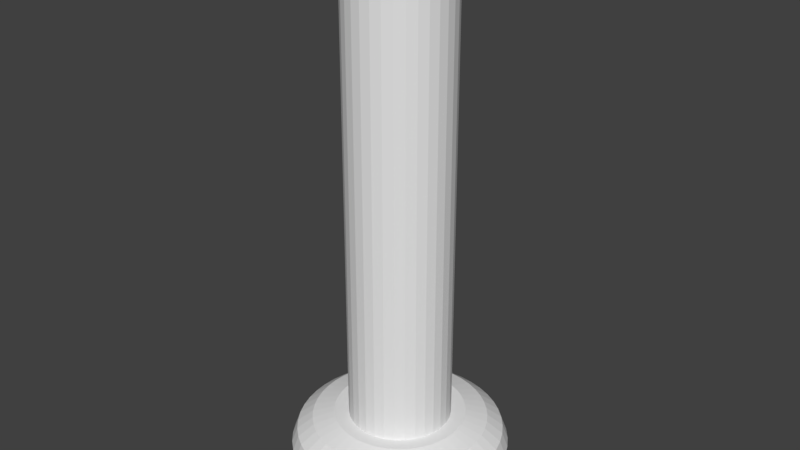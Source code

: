 # Source: colum02.blend  (saved by Blender 2.79.0; exported with 4.5.12 LTS)
import bpy
from mathutils import Matrix  # noqa: F401  (used for matrix-valued properties, if any)

bpy.ops.wm.read_factory_settings(use_empty=True)
scene = bpy.context.scene
scene.name = 'Scene'

# ---- collections
col_collection_1 = bpy.data.collections.new('Collection 1'); scene.collection.children.link(col_collection_1)

# ---- world
world_world = bpy.data.worlds.new('World'); scene.world = world_world
world_world.color = (0.05088, 0.05088, 0.05088)
world_world.use_sun_shadow = False
world_world.sun_shadow_jitter_overblur = 0.0
world_world.cycles.sampling_method = 'MANUAL'

# ---- meshes
me_cylinder = bpy.data.meshes.new('Cylinder')
me_cylinder.from_pydata([(0.0, 1.0, -1.0), (0.0, 1.0, 8.629), (0.1951, 0.9808, -1.0), (0.1951, 0.9808, 8.629), (0.3827, 0.9239, -1.0), (0.3827, 0.9239, 8.629), (0.5556, 0.8315, -1.0), (0.5556, 0.8315, 8.629), (0.7071, 0.7071, -1.0), (0.7071, 0.7071, 8.629), (0.8315, 0.5556, -1.0), (0.8315, 0.5556, 8.629), (0.9239, 0.3827, -1.0), (0.9239, 0.3827, 8.629), (0.9808, 0.1951, -1.0), (0.9808, 0.1951, 8.629), (1.0, 7.55e-08, -1.0), (1.0, 7.55e-08, 8.629), (0.9808, -0.1951, -1.0), (0.9808, -0.1951, 8.629), (0.9239, -0.3827, -1.0), (0.9239, -0.3827, 8.629), (0.8315, -0.5556, -1.0), (0.8315, -0.5556, 8.629), (0.7071, -0.7071, -1.0), (0.7071, -0.7071, 8.629), (0.5556, -0.8315, -1.0), (0.5556, -0.8315, 8.629), (0.3827, -0.9239, -1.0), (0.3827, -0.9239, 8.629), (0.1951, -0.9808, -1.0), (0.1951, -0.9808, 8.629), (-3.258e-07, -1.0, -1.0), (-3.258e-07, -1.0, 8.629), (-0.1951, -0.9808, -1.0), (-0.1951, -0.9808, 8.629), (-0.3827, -0.9239, -1.0), (-0.3827, -0.9239, 8.629), (-0.5556, -0.8315, -1.0), (-0.5556, -0.8315, 8.629), (-0.7071, -0.7071, -1.0), (-0.7071, -0.7071, 8.629), (-0.8315, -0.5556, -1.0), (-0.8315, -0.5556, 8.629), (-0.9239, -0.3827, -1.0), (-0.9239, -0.3827, 8.629), (-0.9808, -0.1951, -1.0), (-0.9808, -0.1951, 8.629), (-1.0, 9.656e-07, -1.0), (-1.0, 9.656e-07, 8.629), (-0.9808, 0.1951, -1.0), (-0.9808, 0.1951, 8.629), (-0.9239, 0.3827, -1.0), (-0.9239, 0.3827, 8.629), (-0.8315, 0.5556, -1.0), (-0.8315, 0.5556, 8.629), (-0.7071, 0.7071, -1.0), (-0.7071, 0.7071, 8.629), (-0.5556, 0.8315, -1.0), (-0.5556, 0.8315, 8.629), (-0.3827, 0.9239, -1.0), (-0.3827, 0.9239, 8.629), (-0.1951, 0.9808, -1.0), (-0.1951, 0.9808, 8.629)], [], [(0, 1, 3, 2), (2, 3, 5, 4), (4, 5, 7, 6), (6, 7, 9, 8), (8, 9, 11, 10), (10, 11, 13, 12), (12, 13, 15, 14), (14, 15, 17, 16), (16, 17, 19, 18), (18, 19, 21, 20), (20, 21, 23, 22), (22, 23, 25, 24), (24, 25, 27, 26), (26, 27, 29, 28), (28, 29, 31, 30), (30, 31, 33, 32), (32, 33, 35, 34), (34, 35, 37, 36), (36, 37, 39, 38), (38, 39, 41, 40), (40, 41, 43, 42), (42, 43, 45, 44), (44, 45, 47, 46), (46, 47, 49, 48), (48, 49, 51, 50), (50, 51, 53, 52), (52, 53, 55, 54), (54, 55, 57, 56), (56, 57, 59, 58), (58, 59, 61, 60), (3, 1, 63, 61, 59, 57, 55, 53, 51, 49, 47, 45, 43, 41, 39, 37, 35, 33, 31, 29, 27, 25, 23, 21, 19, 17, 15, 13, 11, 9, 7, 5), (60, 61, 63, 62), (62, 63, 1, 0), (0, 2, 4, 6, 8, 10, 12, 14, 16, 18, 20, 22, 24, 26, 28, 30, 32, 34, 36, 38, 40, 42, 44, 46, 48, 50, 52, 54, 56, 58, 60, 62)])
me_cylinder.use_remesh_preserve_volume = False
me_cylinder.use_remesh_preserve_attributes = False
me_cylinder.use_mirror_vertex_groups = False
me_cylinder.update()
me_torus = bpy.data.meshes.new('Torus')
me_torus.from_pydata([(2.131, -1.345e-08, 2.322e-10), (2.02, -1.236e-08, 0.3067), (1.712, -1.108e-08, 0.5454), (1.283, -1.136e-08, 0.6636), (0.845, -2.749e-08, 0.637), (0.5394, -4.86e-08, 0.4696), (0.6094, -2.404e-08, 1.906e-09), (0.5394, -1.493e-08, -0.4696), (0.845, -1.262e-08, -0.637), (1.283, -1.125e-08, -0.6636), (1.712, -1.075e-08, -0.5454), (2.02, -1.193e-08, -0.3067), (2.113, 0.2782, 1.314e-09), (2.002, 0.2636, 0.3067), (1.697, 0.2234, 0.5454), (1.272, 0.1675, 0.6636), (0.8378, 0.1103, 0.637), (0.5348, 0.07041, 0.4696), (0.6042, 0.07954, -9.534e-10), (0.5348, 0.07041, -0.4696), (0.8378, 0.1103, -0.637), (1.272, 0.1675, -0.6636), (1.697, 0.2234, -0.5454), (2.002, 0.2636, -0.3067), (2.059, 0.5516, 2.395e-09), (1.951, 0.5227, 0.3067), (1.653, 0.443, 0.5454), (1.239, 0.3321, 0.6636), (0.8162, 0.2187, 0.637), (0.5211, 0.1396, 0.4696), (0.5887, 0.1577, -9.534e-10), (0.5211, 0.1396, -0.4696), (0.8162, 0.2187, -0.637), (1.239, 0.3321, -0.6636), (1.653, 0.443, -0.5454), (1.951, 0.5227, -0.3067), (1.969, 0.8156, -8.493e-10), (1.866, 0.7729, 0.3067), (1.581, 0.655, 0.5454), (1.185, 0.491, 0.6636), (0.7807, 0.3234, 0.637), (0.4984, 0.2064, 0.4696), (0.563, 0.2332, -9.531e-09), (0.4984, 0.2064, -0.4696), (0.7807, 0.3234, -0.637), (1.185, 0.491, -0.6636), (1.581, 0.655, -0.5454), (1.866, 0.7729, -0.3067), (1.846, 1.066, 3.477e-09), (1.749, 1.01, 0.3067), (1.482, 0.8558, 0.5454), (1.111, 0.6415, 0.6636), (0.7318, 0.4225, 0.637), (0.4672, 0.2697, 0.4696), (0.5278, 0.3047, -1.525e-08), (0.4672, 0.2697, -0.4696), (0.7318, 0.4225, -0.637), (1.111, 0.6415, -0.6636), (1.482, 0.8558, -0.5454), (1.749, 1.01, -0.3067), (1.691, 1.297, 1.314e-09), (1.602, 1.229, 0.3067), (1.358, 1.042, 0.5454), (1.018, 0.7811, 0.6636), (0.6704, 0.5144, 0.637), (0.428, 0.3284, 0.4696), (0.4835, 0.371, -3.813e-09), (0.428, 0.3284, -0.4696), (0.6704, 0.5144, -0.637), (1.018, 0.7811, -0.6636), (1.358, 1.042, -0.5454), (1.602, 1.229, -0.3067), (1.507, 1.507, 2.322e-10), (1.428, 1.428, 0.3067), (1.21, 1.21, 0.5454), (0.9072, 0.9072, 0.6636), (0.5975, 0.5975, 0.637), (0.3814, 0.3814, 0.4696), (0.4309, 0.4309, -9.534e-10), (0.3814, 0.3814, -0.4696), (0.5975, 0.5975, -0.637), (0.9072, 0.9072, -0.6636), (1.21, 1.21, -0.5454), (1.428, 1.428, -0.3067), (1.297, 1.691, 2.322e-10), (1.229, 1.602, 0.3067), (1.042, 1.358, 0.5454), (0.7811, 1.018, 0.6636), (0.5144, 0.6704, 0.637), (0.3284, 0.428, 0.4696), (0.371, 0.4835, -9.534e-10), (0.3284, 0.428, -0.4696), (0.5144, 0.6704, -0.637), (0.7811, 1.018, -0.6636), (1.042, 1.358, -0.5454), (1.229, 1.602, -0.3067), (1.066, 1.846, 2.322e-10), (1.01, 1.749, 0.3067), (0.8558, 1.482, 0.5454), (0.6415, 1.111, 0.6636), (0.4225, 0.7318, 0.637), (0.2697, 0.4672, 0.4696), (0.3047, 0.5278, -9.534e-10), (0.2697, 0.4672, -0.4696), (0.4225, 0.7318, -0.637), (0.6415, 1.111, -0.6636), (0.8558, 1.482, -0.5454), (1.01, 1.749, -0.3067), (0.8156, 1.969, 1.314e-09), (0.7729, 1.866, 0.3067), (0.655, 1.581, 0.5454), (0.491, 1.185, 0.6636), (0.3234, 0.7807, 0.637), (0.2064, 0.4984, 0.4696), (0.2332, 0.563, 1.62e-08), (0.2064, 0.4984, -0.4696), (0.3234, 0.7807, -0.637), (0.491, 1.185, -0.6636), (0.655, 1.581, -0.5454), (0.7729, 1.866, -0.3067), (0.5516, 2.059, 2.322e-10), (0.5227, 1.951, 0.3067), (0.443, 1.653, 0.5454), (0.3321, 1.239, 0.6636), (0.2187, 0.8162, 0.637), (0.1396, 0.5211, 0.4696), (0.1577, 0.5887, 3.908e-08), (0.1396, 0.5211, -0.4696), (0.2187, 0.8162, -0.637), (0.3321, 1.239, -0.6636), (0.443, 1.653, -0.5454), (0.5227, 1.951, -0.3067), (0.2782, 2.113, 1.314e-09), (0.2636, 2.002, 0.3067), (0.2234, 1.697, 0.5454), (0.1675, 1.272, 0.6636), (0.1103, 0.8378, 0.637), (0.07041, 0.5348, 0.4696), (0.07954, 0.6042, 2.478e-08), (0.07041, 0.5348, -0.4696), (0.1103, 0.8378, -0.637), (0.1675, 1.272, -0.6636), (0.2234, 1.697, -0.5454), (0.2636, 2.002, -0.3067), (-9.831e-08, 2.131, 2.322e-10), (-7.877e-08, 2.02, 0.3067), (-5.023e-09, 1.712, 0.5454), (6.689e-08, 1.283, 0.6636), (7.404e-08, 0.845, 0.637), (1.504e-07, 0.5394, 0.4696), (4.291e-07, 0.6094, -9.534e-10), (1.348e-07, 0.5394, -0.4696), (6.678e-08, 0.845, -0.637), (6.677e-08, 1.283, -0.6636), (3.787e-09, 1.712, -0.5454), (-6.823e-08, 2.02, -0.3067), (-0.2782, 2.113, 2.322e-10), (-0.2636, 2.002, 0.3067), (-0.2234, 1.697, 0.5454), (-0.1675, 1.272, 0.6636), (-0.1103, 0.8378, 0.637), (-0.07041, 0.5348, 0.4696), (-0.07955, 0.6042, -9.534e-10), (-0.07041, 0.5348, -0.4696), (-0.1103, 0.8378, -0.637), (-0.1675, 1.272, -0.6636), (-0.2234, 1.697, -0.5454), (-0.2636, 2.002, -0.3067), (-0.5516, 2.059, 2.322e-10), (-0.5227, 1.951, 0.3067), (-0.443, 1.653, 0.5454), (-0.3321, 1.239, 0.6636), (-0.2187, 0.8162, 0.637), (-0.1396, 0.5211, 0.4696), (-0.1577, 0.5887, -9.534e-10), (-0.1396, 0.5211, -0.4696), (-0.2187, 0.8162, -0.637), (-0.3321, 1.239, -0.6636), (-0.443, 1.653, -0.5454), (-0.5227, 1.951, -0.3067), (-0.8156, 1.969, 2.322e-10), (-0.7729, 1.866, 0.3067), (-0.655, 1.581, 0.5454), (-0.491, 1.185, 0.6636), (-0.3234, 0.7807, 0.637), (-0.2064, 0.4984, 0.4696), (-0.2332, 0.563, -9.534e-10), (-0.2064, 0.4984, -0.4696), (-0.3234, 0.7807, -0.637), (-0.491, 1.185, -0.6636), (-0.655, 1.581, -0.5454), (-0.7729, 1.866, -0.3067), (-1.066, 1.846, 2.322e-10), (-1.01, 1.749, 0.3067), (-0.8558, 1.482, 0.5454), (-0.6415, 1.111, 0.6636), (-0.4225, 0.7318, 0.637), (-0.2697, 0.4672, 0.4696), (-0.3047, 0.5278, -9.534e-10), (-0.2697, 0.4672, -0.4696), (-0.4225, 0.7318, -0.637), (-0.6415, 1.111, -0.6636), (-0.8558, 1.482, -0.5454), (-1.01, 1.749, -0.3067), (-1.297, 1.691, 2.322e-10), (-1.229, 1.602, 0.3067), (-1.042, 1.358, 0.5454), (-0.7811, 1.018, 0.6636), (-0.5144, 0.6704, 0.637), (-0.3284, 0.428, 0.4696), (-0.371, 0.4835, -9.534e-10), (-0.3284, 0.428, -0.4696), (-0.5144, 0.6704, -0.637), (-0.7811, 1.018, -0.6636), (-1.042, 1.358, -0.5454), (-1.229, 1.602, -0.3067), (-1.507, 1.507, 2.322e-10), (-1.428, 1.428, 0.3067), (-1.21, 1.21, 0.5454), (-0.9072, 0.9072, 0.6636), (-0.5975, 0.5975, 0.637), (-0.3814, 0.3814, 0.4696), (-0.4309, 0.4309, -9.534e-10), (-0.3814, 0.3814, -0.4696), (-0.5975, 0.5975, -0.637), (-0.9072, 0.9072, -0.6636), (-1.21, 1.21, -0.5454), (-1.428, 1.428, -0.3067), (-1.691, 1.297, 2.322e-10), (-1.602, 1.229, 0.3067), (-1.358, 1.042, 0.5454), (-1.018, 0.7811, 0.6636), (-0.6704, 0.5144, 0.637), (-0.428, 0.3284, 0.4696), (-0.4835, 0.371, -9.534e-10), (-0.428, 0.3284, -0.4696), (-0.6704, 0.5144, -0.637), (-1.018, 0.7811, -0.6636), (-1.358, 1.042, -0.5454), (-1.602, 1.229, -0.3067), (-1.846, 1.066, 2.322e-10), (-1.749, 1.01, 0.3067), (-1.482, 0.8558, 0.5454), (-1.111, 0.6415, 0.6636), (-0.7318, 0.4225, 0.637), (-0.4672, 0.2697, 0.4696), (-0.5278, 0.3047, 1.906e-09), (-0.4672, 0.2697, -0.4696), (-0.7318, 0.4225, -0.637), (-1.111, 0.6415, -0.6636), (-1.482, 0.8558, -0.5454), (-1.749, 1.01, -0.3067), (-1.969, 0.8156, 1.314e-09), (-1.866, 0.7729, 0.3067), (-1.581, 0.655, 0.5454), (-1.185, 0.491, 0.6636), (-0.7807, 0.3234, 0.637), (-0.4984, 0.2064, 0.4696), (-0.563, 0.2332, -9.534e-10), (-0.4984, 0.2064, -0.4696), (-0.7807, 0.3234, -0.637), (-1.185, 0.491, -0.6636), (-1.581, 0.655, -0.5454), (-1.866, 0.7729, -0.3067), (-2.059, 0.5516, 2.322e-10), (-1.951, 0.5227, 0.3067), (-1.653, 0.443, 0.5454), (-1.239, 0.3321, 0.6636), (-0.8162, 0.2187, 0.637), (-0.5211, 0.1396, 0.4696), (-0.5887, 0.1577, -1.239e-08), (-0.5211, 0.1396, -0.4696), (-0.8162, 0.2187, -0.637), (-1.239, 0.3321, -0.6636), (-1.653, 0.443, -0.5454), (-1.951, 0.5227, -0.3067), (-2.113, 0.2782, 1.314e-09), (-2.002, 0.2636, 0.3067), (-1.697, 0.2234, 0.5454), (-1.272, 0.1675, 0.6636), (-0.8378, 0.1103, 0.637), (-0.5348, 0.07041, 0.4696), (-0.6042, 0.07955, -6.672e-09), (-0.5348, 0.07041, -0.4696), (-0.8378, 0.1103, -0.637), (-1.272, 0.1675, -0.6636), (-1.697, 0.2234, -0.5454), (-2.002, 0.2636, -0.3067), (-2.131, 1.477e-07, 2.322e-10), (-2.02, 1.414e-07, 0.3067), (-1.712, 1.248e-07, 0.5454), (-1.283, 1.005e-07, 0.6636), (-0.845, 7.597e-08, 0.637), (-0.5394, 6.594e-08, 0.4696), (-0.6094, 1.156e-07, -3.813e-09), (-0.5394, 6.531e-08, -0.4696), (-0.845, 7.574e-08, -0.637), (-1.283, 1.005e-07, -0.6636), (-1.712, 1.25e-07, -0.5454), (-2.02, 1.414e-07, -0.3067), (-2.113, -0.2782, 1.314e-09), (-2.002, -0.2636, 0.3067), (-1.697, -0.2234, 0.5454), (-1.272, -0.1675, 0.6636), (-0.8378, -0.1103, 0.637), (-0.5348, -0.07041, 0.4696), (-0.6042, -0.07955, -9.534e-10), (-0.5348, -0.07041, -0.4696), (-0.8378, -0.1103, -0.637), (-1.272, -0.1675, -0.6636), (-1.697, -0.2234, -0.5454), (-2.002, -0.2636, -0.3067), (-2.059, -0.5516, 2.322e-10), (-1.951, -0.5227, 0.3067), (-1.653, -0.443, 0.5454), (-1.239, -0.3321, 0.6636), (-0.8162, -0.2187, 0.637), (-0.5211, -0.1396, 0.4696), (-0.5887, -0.1577, -9.534e-10), (-0.5211, -0.1396, -0.4696), (-0.8162, -0.2187, -0.637), (-1.239, -0.3321, -0.6636), (-1.653, -0.443, -0.5454), (-1.951, -0.5227, -0.3067), (-1.969, -0.8156, 1.314e-09), (-1.866, -0.7729, 0.3067), (-1.581, -0.655, 0.5454), (-1.185, -0.491, 0.6636), (-0.7807, -0.3234, 0.637), (-0.4984, -0.2064, 0.4696), (-0.563, -0.2332, -9.534e-10), (-0.4984, -0.2064, -0.4696), (-0.7807, -0.3234, -0.637), (-1.185, -0.491, -0.6636), (-1.581, -0.655, -0.5454), (-1.866, -0.7729, -0.3067), (-1.846, -1.066, -4.094e-09), (-1.749, -1.01, 0.3067), (-1.482, -0.8558, 0.5454), (-1.111, -0.6415, 0.6636), (-0.7318, -0.4225, 0.637), (-0.4672, -0.2697, 0.4696), (-0.5278, -0.3047, -9.534e-10), (-0.4672, -0.2697, -0.4696), (-0.7318, -0.4225, -0.637), (-1.111, -0.6415, -0.6636), (-1.482, -0.8558, -0.5454), (-1.749, -1.01, -0.3067), (-1.691, -1.297, -9.501e-09), (-1.602, -1.229, 0.3067), (-1.358, -1.042, 0.5454), (-1.018, -0.7811, 0.6636), (-0.6704, -0.5144, 0.637), (-0.428, -0.3284, 0.4696), (-0.4835, -0.371, 7.624e-09), (-0.428, -0.3284, -0.4696), (-0.6704, -0.5144, -0.637), (-1.018, -0.7811, -0.6636), (-1.358, -1.042, -0.5454), (-1.602, -1.229, -0.3067), (-1.507, -1.507, -4.094e-09), (-1.428, -1.428, 0.3067), (-1.21, -1.21, 0.5454), (-0.9072, -0.9072, 0.6636), (-0.5975, -0.5975, 0.637), (-0.3814, -0.3814, 0.4696), (-0.4309, -0.4309, 7.624e-09), (-0.3814, -0.3814, -0.4696), (-0.5975, -0.5975, -0.637), (-0.9072, -0.9072, -0.6636), (-1.21, -1.21, -0.5454), (-1.428, -1.428, -0.3067), (-1.297, -1.691, 2.322e-10), (-1.229, -1.602, 0.3067), (-1.042, -1.358, 0.5454), (-0.7811, -1.018, 0.6636), (-0.5144, -0.6704, 0.637), (-0.3284, -0.428, 0.4696), (-0.371, -0.4835, -9.534e-10), (-0.3284, -0.428, -0.4696), (-0.5144, -0.6704, -0.637), (-0.7811, -1.018, -0.6636), (-1.042, -1.358, -0.5454), (-1.229, -1.602, -0.3067), (-1.066, -1.846, 1.314e-09), (-1.01, -1.749, 0.3067), (-0.8558, -1.482, 0.5454), (-0.6415, -1.111, 0.6636), (-0.4225, -0.7318, 0.637), (-0.2697, -0.4672, 0.4696), (-0.3047, -0.5278, -9.534e-10), (-0.2697, -0.4672, -0.4696), (-0.4225, -0.7318, -0.637), (-0.6415, -1.111, -0.6636), (-0.8558, -1.482, -0.5454), (-1.01, -1.749, -0.3067), (-0.8156, -1.969, 2.322e-10), (-0.7729, -1.866, 0.3067), (-0.655, -1.581, 0.5454), (-0.491, -1.185, 0.6636), (-0.3234, -0.7807, 0.637), (-0.2064, -0.4984, 0.4696), (-0.2332, -0.563, -9.534e-10), (-0.2064, -0.4984, -0.4696), (-0.3234, -0.7807, -0.637), (-0.491, -1.185, -0.6636), (-0.655, -1.581, -0.5454), (-0.7729, -1.866, -0.3067), (-0.5516, -2.059, 2.322e-10), (-0.5227, -1.951, 0.3067), (-0.443, -1.653, 0.5454), (-0.3321, -1.239, 0.6636), (-0.2187, -0.8162, 0.637), (-0.1396, -0.5211, 0.4696), (-0.1577, -0.5887, -9.534e-10), (-0.1396, -0.5211, -0.4696), (-0.2187, -0.8162, -0.637), (-0.3321, -1.239, -0.6636), (-0.443, -1.653, -0.5454), (-0.5227, -1.951, -0.3067), (-0.2782, -2.113, 2.322e-10), (-0.2636, -2.002, 0.3067), (-0.2234, -1.697, 0.5454), (-0.1675, -1.272, 0.6636), (-0.1103, -0.8378, 0.637), (-0.07041, -0.5348, 0.4696), (-0.07955, -0.6042, -3.813e-09), (-0.07041, -0.5348, -0.4696), (-0.1103, -0.8378, -0.637), (-0.1675, -1.272, -0.6636), (-0.2234, -1.697, -0.5454), (-0.2636, -2.002, -0.3067), (-1.88e-08, -2.131, 2.322e-10), (-1.088e-08, -2.02, 0.3067), (9.715e-09, -1.712, 0.5454), (6.803e-08, -1.283, 0.6636), (1.146e-07, -0.845, 0.637), (2.077e-07, -0.5394, 0.4696), (5.242e-07, -0.6094, -9.534e-10), (1.684e-07, -0.5394, -0.4696), (9.402e-08, -0.845, -0.637), (6.803e-08, -1.283, -0.6636), (9.613e-09, -1.712, -0.5454), (-1.088e-08, -2.02, -0.3067), (0.2782, -2.113, 2.322e-10), (0.2636, -2.002, 0.3067), (0.2234, -1.697, 0.5454), (0.1675, -1.272, 0.6636), (0.1103, -0.8378, 0.637), (0.07041, -0.5348, 0.4696), (0.07954, -0.6042, 1.906e-09), (0.07041, -0.5348, -0.4696), (0.1103, -0.8378, -0.637), (0.1675, -1.272, -0.6636), (0.2234, -1.697, -0.5454), (0.2636, -2.002, -0.3067), (0.5516, -2.059, 2.322e-10), (0.5227, -1.951, 0.3067), (0.443, -1.653, 0.5454), (0.3321, -1.239, 0.6636), (0.2187, -0.8162, 0.637), (0.1396, -0.5211, 0.4696), (0.1577, -0.5887, -9.534e-10), (0.1396, -0.5211, -0.4696), (0.2187, -0.8162, -0.637), (0.3321, -1.239, -0.6636), (0.443, -1.653, -0.5454), (0.5227, -1.951, -0.3067), (0.8156, -1.969, 2.322e-10), (0.7729, -1.866, 0.3067), (0.655, -1.581, 0.5454), (0.491, -1.185, 0.6636), (0.3234, -0.7807, 0.637), (0.2064, -0.4984, 0.4696), (0.2332, -0.563, -9.531e-09), (0.2064, -0.4984, -0.4696), (0.3234, -0.7807, -0.637), (0.491, -1.185, -0.6636), (0.655, -1.581, -0.5454), (0.7729, -1.866, -0.3067), (1.066, -1.846, -3.012e-09), (1.01, -1.749, 0.3067), (0.8558, -1.482, 0.5454), (0.6415, -1.111, 0.6636), (0.4225, -0.7318, 0.637), (0.2697, -0.4672, 0.4696), (0.3047, -0.5278, -1.525e-08), (0.2697, -0.4672, -0.4696), (0.4225, -0.7318, -0.637), (0.6415, -1.111, -0.6636), (0.8558, -1.482, -0.5454), (1.01, -1.749, -0.3067), (1.297, -1.691, -1.275e-08), (1.229, -1.602, 0.3067), (1.042, -1.358, 0.5454), (0.7811, -1.018, 0.6636), (0.5144, -0.6704, 0.637), (0.3284, -0.428, 0.4696), (0.371, -0.4835, -1.811e-08), (0.3284, -0.428, -0.4696), (0.5144, -0.6704, -0.637), (0.7811, -1.018, -0.6636), (1.042, -1.358, -0.5454), (1.229, -1.602, -0.3067), (1.507, -1.507, -1.275e-08), (1.428, -1.428, 0.3067), (1.21, -1.21, 0.5454), (0.9072, -0.9072, 0.6636), (0.5975, -0.5975, 0.637), (0.3814, -0.3814, 0.4696), (0.4309, -0.4309, -2.955e-08), (0.3814, -0.3814, -0.4696), (0.5975, -0.5975, -0.637), (0.9072, -0.9072, -0.6636), (1.21, -1.21, -0.5454), (1.428, -1.428, -0.3067), (1.691, -1.297, -3.012e-09), (1.602, -1.229, 0.3067), (1.358, -1.042, 0.5454), (1.018, -0.7811, 0.6636), (0.6704, -0.5144, 0.637), (0.428, -0.3284, 0.4696), (0.4835, -0.371, -6.672e-09), (0.428, -0.3284, -0.4696), (0.6704, -0.5144, -0.637), (1.018, -0.7811, -0.6636), (1.358, -1.042, -0.5454), (1.602, -1.229, -0.3067), (1.846, -1.066, 1.314e-09), (1.749, -1.01, 0.3067), (1.482, -0.8558, 0.5454), (1.111, -0.6415, 0.6636), (0.7318, -0.4225, 0.637), (0.4672, -0.2697, 0.4696), (0.5278, -0.3047, 2.192e-08), (0.4672, -0.2697, -0.4696), (0.7318, -0.4225, -0.637), (1.111, -0.6415, -0.6636), (1.482, -0.8558, -0.5454), (1.749, -1.01, -0.3067), (1.969, -0.8156, 2.322e-10), (1.866, -0.7729, 0.3067), (1.581, -0.655, 0.5454), (1.185, -0.491, 0.6636), (0.7807, -0.3234, 0.637), (0.4984, -0.2064, 0.4696), (0.563, -0.2332, 7.624e-09), (0.4984, -0.2064, -0.4696), (0.7807, -0.3234, -0.637), (1.185, -0.491, -0.6636), (1.581, -0.655, -0.5454), (1.866, -0.7729, -0.3067), (2.059, -0.5516, -1.931e-09), (1.951, -0.5227, 0.3067), (1.653, -0.443, 0.5454), (1.239, -0.3321, 0.6636), (0.8162, -0.2187, 0.637), (0.5211, -0.1396, 0.4696), (0.5887, -0.1577, 1.906e-09), (0.5211, -0.1396, -0.4696), (0.8162, -0.2187, -0.637), (1.239, -0.3321, -0.6636), (1.653, -0.443, -0.5454), (1.951, -0.5227, -0.3067), (2.113, -0.2782, -1.931e-09), (2.002, -0.2636, 0.3067), (1.697, -0.2234, 0.5454), (1.272, -0.1675, 0.6636), (0.8378, -0.1103, 0.637), (0.5348, -0.07041, 0.4696), (0.6042, -0.07954, -9.534e-10), (0.5348, -0.07041, -0.4696), (0.8378, -0.1103, -0.637), (1.272, -0.1675, -0.6636), (1.697, -0.2234, -0.5454), (2.002, -0.2636, -0.3067)], [], [(0, 12, 13, 1), (1, 13, 14, 2), (2, 14, 15, 3), (3, 15, 16, 4), (4, 16, 17, 5), (5, 17, 18, 6), (6, 18, 19, 7), (7, 19, 20, 8), (8, 20, 21, 9), (9, 21, 22, 10), (10, 22, 23, 11), (11, 23, 12, 0), (12, 24, 25, 13), (13, 25, 26, 14), (14, 26, 27, 15), (15, 27, 28, 16), (16, 28, 29, 17), (17, 29, 30, 18), (18, 30, 31, 19), (19, 31, 32, 20), (20, 32, 33, 21), (21, 33, 34, 22), (22, 34, 35, 23), (23, 35, 24, 12), (24, 36, 37, 25), (25, 37, 38, 26), (26, 38, 39, 27), (27, 39, 40, 28), (28, 40, 41, 29), (29, 41, 42, 30), (30, 42, 43, 31), (31, 43, 44, 32), (32, 44, 45, 33), (33, 45, 46, 34), (34, 46, 47, 35), (35, 47, 36, 24), (36, 48, 49, 37), (37, 49, 50, 38), (38, 50, 51, 39), (39, 51, 52, 40), (40, 52, 53, 41), (41, 53, 54, 42), (42, 54, 55, 43), (43, 55, 56, 44), (44, 56, 57, 45), (45, 57, 58, 46), (46, 58, 59, 47), (47, 59, 48, 36), (48, 60, 61, 49), (49, 61, 62, 50), (50, 62, 63, 51), (51, 63, 64, 52), (52, 64, 65, 53), (53, 65, 66, 54), (54, 66, 67, 55), (55, 67, 68, 56), (56, 68, 69, 57), (57, 69, 70, 58), (58, 70, 71, 59), (59, 71, 60, 48), (60, 72, 73, 61), (61, 73, 74, 62), (62, 74, 75, 63), (63, 75, 76, 64), (64, 76, 77, 65), (65, 77, 78, 66), (66, 78, 79, 67), (67, 79, 80, 68), (68, 80, 81, 69), (69, 81, 82, 70), (70, 82, 83, 71), (71, 83, 72, 60), (72, 84, 85, 73), (73, 85, 86, 74), (74, 86, 87, 75), (75, 87, 88, 76), (76, 88, 89, 77), (77, 89, 90, 78), (78, 90, 91, 79), (79, 91, 92, 80), (80, 92, 93, 81), (81, 93, 94, 82), (82, 94, 95, 83), (83, 95, 84, 72), (84, 96, 97, 85), (85, 97, 98, 86), (86, 98, 99, 87), (87, 99, 100, 88), (88, 100, 101, 89), (89, 101, 102, 90), (90, 102, 103, 91), (91, 103, 104, 92), (92, 104, 105, 93), (93, 105, 106, 94), (94, 106, 107, 95), (95, 107, 96, 84), (96, 108, 109, 97), (97, 109, 110, 98), (98, 110, 111, 99), (99, 111, 112, 100), (100, 112, 113, 101), (101, 113, 114, 102), (102, 114, 115, 103), (103, 115, 116, 104), (104, 116, 117, 105), (105, 117, 118, 106), (106, 118, 119, 107), (107, 119, 108, 96), (108, 120, 121, 109), (109, 121, 122, 110), (110, 122, 123, 111), (111, 123, 124, 112), (112, 124, 125, 113), (113, 125, 126, 114), (114, 126, 127, 115), (115, 127, 128, 116), (116, 128, 129, 117), (117, 129, 130, 118), (118, 130, 131, 119), (119, 131, 120, 108), (120, 132, 133, 121), (121, 133, 134, 122), (122, 134, 135, 123), (123, 135, 136, 124), (124, 136, 137, 125), (125, 137, 138, 126), (126, 138, 139, 127), (127, 139, 140, 128), (128, 140, 141, 129), (129, 141, 142, 130), (130, 142, 143, 131), (131, 143, 132, 120), (132, 144, 145, 133), (133, 145, 146, 134), (134, 146, 147, 135), (135, 147, 148, 136), (136, 148, 149, 137), (137, 149, 150, 138), (138, 150, 151, 139), (139, 151, 152, 140), (140, 152, 153, 141), (141, 153, 154, 142), (142, 154, 155, 143), (143, 155, 144, 132), (144, 156, 157, 145), (145, 157, 158, 146), (146, 158, 159, 147), (147, 159, 160, 148), (148, 160, 161, 149), (149, 161, 162, 150), (150, 162, 163, 151), (151, 163, 164, 152), (152, 164, 165, 153), (153, 165, 166, 154), (154, 166, 167, 155), (155, 167, 156, 144), (156, 168, 169, 157), (157, 169, 170, 158), (158, 170, 171, 159), (159, 171, 172, 160), (160, 172, 173, 161), (161, 173, 174, 162), (162, 174, 175, 163), (163, 175, 176, 164), (164, 176, 177, 165), (165, 177, 178, 166), (166, 178, 179, 167), (167, 179, 168, 156), (168, 180, 181, 169), (169, 181, 182, 170), (170, 182, 183, 171), (171, 183, 184, 172), (172, 184, 185, 173), (173, 185, 186, 174), (174, 186, 187, 175), (175, 187, 188, 176), (176, 188, 189, 177), (177, 189, 190, 178), (178, 190, 191, 179), (179, 191, 180, 168), (180, 192, 193, 181), (181, 193, 194, 182), (182, 194, 195, 183), (183, 195, 196, 184), (184, 196, 197, 185), (185, 197, 198, 186), (186, 198, 199, 187), (187, 199, 200, 188), (188, 200, 201, 189), (189, 201, 202, 190), (190, 202, 203, 191), (191, 203, 192, 180), (192, 204, 205, 193), (193, 205, 206, 194), (194, 206, 207, 195), (195, 207, 208, 196), (196, 208, 209, 197), (197, 209, 210, 198), (198, 210, 211, 199), (199, 211, 212, 200), (200, 212, 213, 201), (201, 213, 214, 202), (202, 214, 215, 203), (203, 215, 204, 192), (204, 216, 217, 205), (205, 217, 218, 206), (206, 218, 219, 207), (207, 219, 220, 208), (208, 220, 221, 209), (209, 221, 222, 210), (210, 222, 223, 211), (211, 223, 224, 212), (212, 224, 225, 213), (213, 225, 226, 214), (214, 226, 227, 215), (215, 227, 216, 204), (216, 228, 229, 217), (217, 229, 230, 218), (218, 230, 231, 219), (219, 231, 232, 220), (220, 232, 233, 221), (221, 233, 234, 222), (222, 234, 235, 223), (223, 235, 236, 224), (224, 236, 237, 225), (225, 237, 238, 226), (226, 238, 239, 227), (227, 239, 228, 216), (228, 240, 241, 229), (229, 241, 242, 230), (230, 242, 243, 231), (231, 243, 244, 232), (232, 244, 245, 233), (233, 245, 246, 234), (234, 246, 247, 235), (235, 247, 248, 236), (236, 248, 249, 237), (237, 249, 250, 238), (238, 250, 251, 239), (239, 251, 240, 228), (240, 252, 253, 241), (241, 253, 254, 242), (242, 254, 255, 243), (243, 255, 256, 244), (244, 256, 257, 245), (245, 257, 258, 246), (246, 258, 259, 247), (247, 259, 260, 248), (248, 260, 261, 249), (249, 261, 262, 250), (250, 262, 263, 251), (251, 263, 252, 240), (252, 264, 265, 253), (253, 265, 266, 254), (254, 266, 267, 255), (255, 267, 268, 256), (256, 268, 269, 257), (257, 269, 270, 258), (258, 270, 271, 259), (259, 271, 272, 260), (260, 272, 273, 261), (261, 273, 274, 262), (262, 274, 275, 263), (263, 275, 264, 252), (264, 276, 277, 265), (265, 277, 278, 266), (266, 278, 279, 267), (267, 279, 280, 268), (268, 280, 281, 269), (269, 281, 282, 270), (270, 282, 283, 271), (271, 283, 284, 272), (272, 284, 285, 273), (273, 285, 286, 274), (274, 286, 287, 275), (275, 287, 276, 264), (276, 288, 289, 277), (277, 289, 290, 278), (278, 290, 291, 279), (279, 291, 292, 280), (280, 292, 293, 281), (281, 293, 294, 282), (282, 294, 295, 283), (283, 295, 296, 284), (284, 296, 297, 285), (285, 297, 298, 286), (286, 298, 299, 287), (287, 299, 288, 276), (288, 300, 301, 289), (289, 301, 302, 290), (290, 302, 303, 291), (291, 303, 304, 292), (292, 304, 305, 293), (293, 305, 306, 294), (294, 306, 307, 295), (295, 307, 308, 296), (296, 308, 309, 297), (297, 309, 310, 298), (298, 310, 311, 299), (299, 311, 300, 288), (300, 312, 313, 301), (301, 313, 314, 302), (302, 314, 315, 303), (303, 315, 316, 304), (304, 316, 317, 305), (305, 317, 318, 306), (306, 318, 319, 307), (307, 319, 320, 308), (308, 320, 321, 309), (309, 321, 322, 310), (310, 322, 323, 311), (311, 323, 312, 300), (312, 324, 325, 313), (313, 325, 326, 314), (314, 326, 327, 315), (315, 327, 328, 316), (316, 328, 329, 317), (317, 329, 330, 318), (318, 330, 331, 319), (319, 331, 332, 320), (320, 332, 333, 321), (321, 333, 334, 322), (322, 334, 335, 323), (323, 335, 324, 312), (324, 336, 337, 325), (325, 337, 338, 326), (326, 338, 339, 327), (327, 339, 340, 328), (328, 340, 341, 329), (329, 341, 342, 330), (330, 342, 343, 331), (331, 343, 344, 332), (332, 344, 345, 333), (333, 345, 346, 334), (334, 346, 347, 335), (335, 347, 336, 324), (336, 348, 349, 337), (337, 349, 350, 338), (338, 350, 351, 339), (339, 351, 352, 340), (340, 352, 353, 341), (341, 353, 354, 342), (342, 354, 355, 343), (343, 355, 356, 344), (344, 356, 357, 345), (345, 357, 358, 346), (346, 358, 359, 347), (347, 359, 348, 336), (348, 360, 361, 349), (349, 361, 362, 350), (350, 362, 363, 351), (351, 363, 364, 352), (352, 364, 365, 353), (353, 365, 366, 354), (354, 366, 367, 355), (355, 367, 368, 356), (356, 368, 369, 357), (357, 369, 370, 358), (358, 370, 371, 359), (359, 371, 360, 348), (360, 372, 373, 361), (361, 373, 374, 362), (362, 374, 375, 363), (363, 375, 376, 364), (364, 376, 377, 365), (365, 377, 378, 366), (366, 378, 379, 367), (367, 379, 380, 368), (368, 380, 381, 369), (369, 381, 382, 370), (370, 382, 383, 371), (371, 383, 372, 360), (372, 384, 385, 373), (373, 385, 386, 374), (374, 386, 387, 375), (375, 387, 388, 376), (376, 388, 389, 377), (377, 389, 390, 378), (378, 390, 391, 379), (379, 391, 392, 380), (380, 392, 393, 381), (381, 393, 394, 382), (382, 394, 395, 383), (383, 395, 384, 372), (384, 396, 397, 385), (385, 397, 398, 386), (386, 398, 399, 387), (387, 399, 400, 388), (388, 400, 401, 389), (389, 401, 402, 390), (390, 402, 403, 391), (391, 403, 404, 392), (392, 404, 405, 393), (393, 405, 406, 394), (394, 406, 407, 395), (395, 407, 396, 384), (396, 408, 409, 397), (397, 409, 410, 398), (398, 410, 411, 399), (399, 411, 412, 400), (400, 412, 413, 401), (401, 413, 414, 402), (402, 414, 415, 403), (403, 415, 416, 404), (404, 416, 417, 405), (405, 417, 418, 406), (406, 418, 419, 407), (407, 419, 408, 396), (408, 420, 421, 409), (409, 421, 422, 410), (410, 422, 423, 411), (411, 423, 424, 412), (412, 424, 425, 413), (413, 425, 426, 414), (414, 426, 427, 415), (415, 427, 428, 416), (416, 428, 429, 417), (417, 429, 430, 418), (418, 430, 431, 419), (419, 431, 420, 408), (420, 432, 433, 421), (421, 433, 434, 422), (422, 434, 435, 423), (423, 435, 436, 424), (424, 436, 437, 425), (425, 437, 438, 426), (426, 438, 439, 427), (427, 439, 440, 428), (428, 440, 441, 429), (429, 441, 442, 430), (430, 442, 443, 431), (431, 443, 432, 420), (432, 444, 445, 433), (433, 445, 446, 434), (434, 446, 447, 435), (435, 447, 448, 436), (436, 448, 449, 437), (437, 449, 450, 438), (438, 450, 451, 439), (439, 451, 452, 440), (440, 452, 453, 441), (441, 453, 454, 442), (442, 454, 455, 443), (443, 455, 444, 432), (444, 456, 457, 445), (445, 457, 458, 446), (446, 458, 459, 447), (447, 459, 460, 448), (448, 460, 461, 449), (449, 461, 462, 450), (450, 462, 463, 451), (451, 463, 464, 452), (452, 464, 465, 453), (453, 465, 466, 454), (454, 466, 467, 455), (455, 467, 456, 444), (456, 468, 469, 457), (457, 469, 470, 458), (458, 470, 471, 459), (459, 471, 472, 460), (460, 472, 473, 461), (461, 473, 474, 462), (462, 474, 475, 463), (463, 475, 476, 464), (464, 476, 477, 465), (465, 477, 478, 466), (466, 478, 479, 467), (467, 479, 468, 456), (468, 480, 481, 469), (469, 481, 482, 470), (470, 482, 483, 471), (471, 483, 484, 472), (472, 484, 485, 473), (473, 485, 486, 474), (474, 486, 487, 475), (475, 487, 488, 476), (476, 488, 489, 477), (477, 489, 490, 478), (478, 490, 491, 479), (479, 491, 480, 468), (480, 492, 493, 481), (481, 493, 494, 482), (482, 494, 495, 483), (483, 495, 496, 484), (484, 496, 497, 485), (485, 497, 498, 486), (486, 498, 499, 487), (487, 499, 500, 488), (488, 500, 501, 489), (489, 501, 502, 490), (490, 502, 503, 491), (491, 503, 492, 480), (492, 504, 505, 493), (493, 505, 506, 494), (494, 506, 507, 495), (495, 507, 508, 496), (496, 508, 509, 497), (497, 509, 510, 498), (498, 510, 511, 499), (499, 511, 512, 500), (500, 512, 513, 501), (501, 513, 514, 502), (502, 514, 515, 503), (503, 515, 504, 492), (504, 516, 517, 505), (505, 517, 518, 506), (506, 518, 519, 507), (507, 519, 520, 508), (508, 520, 521, 509), (509, 521, 522, 510), (510, 522, 523, 511), (511, 523, 524, 512), (512, 524, 525, 513), (513, 525, 526, 514), (514, 526, 527, 515), (515, 527, 516, 504), (516, 528, 529, 517), (517, 529, 530, 518), (518, 530, 531, 519), (519, 531, 532, 520), (520, 532, 533, 521), (521, 533, 534, 522), (522, 534, 535, 523), (523, 535, 536, 524), (524, 536, 537, 525), (525, 537, 538, 526), (526, 538, 539, 527), (527, 539, 528, 516), (528, 540, 541, 529), (529, 541, 542, 530), (530, 542, 543, 531), (531, 543, 544, 532), (532, 544, 545, 533), (533, 545, 546, 534), (534, 546, 547, 535), (535, 547, 548, 536), (536, 548, 549, 537), (537, 549, 550, 538), (538, 550, 551, 539), (539, 551, 540, 528), (540, 552, 553, 541), (541, 553, 554, 542), (542, 554, 555, 543), (543, 555, 556, 544), (544, 556, 557, 545), (545, 557, 558, 546), (546, 558, 559, 547), (547, 559, 560, 548), (548, 560, 561, 549), (549, 561, 562, 550), (550, 562, 563, 551), (551, 563, 552, 540), (552, 564, 565, 553), (553, 565, 566, 554), (554, 566, 567, 555), (555, 567, 568, 556), (556, 568, 569, 557), (557, 569, 570, 558), (558, 570, 571, 559), (559, 571, 572, 560), (560, 572, 573, 561), (561, 573, 574, 562), (562, 574, 575, 563), (563, 575, 564, 552), (564, 0, 1, 565), (565, 1, 2, 566), (566, 2, 3, 567), (567, 3, 4, 568), (568, 4, 5, 569), (569, 5, 6, 570), (570, 6, 7, 571), (571, 7, 8, 572), (572, 8, 9, 573), (573, 9, 10, 574), (574, 10, 11, 575), (575, 11, 0, 564)])
me_torus.use_remesh_preserve_volume = False
me_torus.use_remesh_preserve_attributes = False
me_torus.use_mirror_vertex_groups = False
me_torus.update()

# ---- objects
ob_cylinder = bpy.data.objects.new('Cylinder', me_cylinder)
ob_torus = bpy.data.objects.new('Torus', me_torus)

# ---- transforms, parenting, visibility, modifiers, constraints
ob_cylinder.location = (0.0, 0.0, 1.391)
ob_cylinder.lineart.crease_threshold = 0.0
ob_torus.location = (0.0, 0.0, 0.0)
ob_torus.lineart.crease_threshold = 0.0

# ---- collection membership
col_collection_1.objects.link(ob_cylinder)
col_collection_1.objects.link(ob_torus)

# ---- scene / render settings (as saved in the file)
scene.frame_start = 1; scene.frame_end = 250; scene.frame_set(1)
scene.render.engine = 'BLENDER_EEVEE_NEXT'
scene.render.resolution_percentage = 50
scene.render.dither_intensity = 0.0
scene.cycles.use_denoising = False
scene.cycles.samples = 128
scene.cycles.sampling_pattern = 'TABULATED_SOBOL'
scene.cycles.use_adaptive_sampling = False
scene.cycles.use_light_tree = False
scene.cycles.blur_glossy = 0.0
scene.cycles.sample_clamp_indirect = 0.0
scene.view_settings.view_transform = 'Standard'
bpy.context.view_layer.update()

# ---- added for rendering (the .blend has no active camera and no usable light): camera, sun
cam_auto = bpy.data.cameras.new('AutoCamera')
cam_auto.lens = 50.0
cam_auto.sensor_width = 36.0
cam_auto.clip_end = 1000.0
ob_auto_camera = bpy.data.objects.new('AutoCamera', cam_auto)
scene.collection.objects.link(ob_auto_camera)
ob_auto_camera.location = (11.3498, -13.6197, 13.7581)
ob_auto_camera.rotation_euler = (1.09748, -7.21219e-08, 0.694738)
scene.camera = ob_auto_camera
light_auto_sun = bpy.data.lights.new('AutoSun', 'SUN')
light_auto_sun.energy = 3.0
light_auto_sun.angle = 0.0523599
ob_auto_sun = bpy.data.objects.new('AutoSun', light_auto_sun)
scene.collection.objects.link(ob_auto_sun)
ob_auto_sun.rotation_euler = (0.872665, 0.174533, 0.523599)
bpy.context.view_layer.update()
